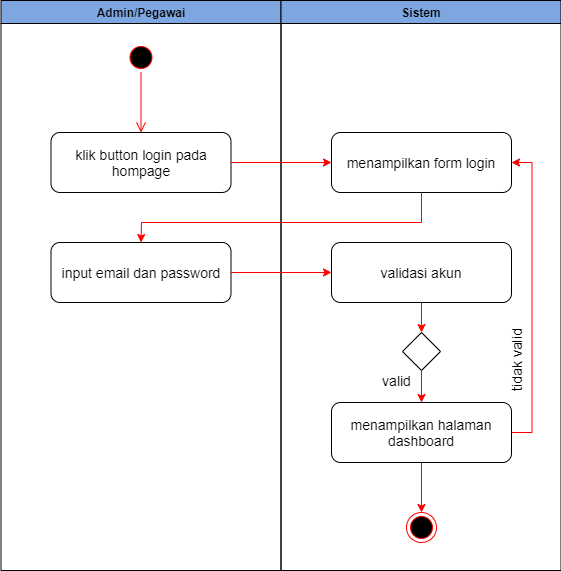

The diagram above was exported from draw.io. Its source (the exported page's mxGraphModel, read from the mxfile embedded in the PNG):
<mxGraphModel dx="1019" dy="555" grid="1" gridSize="10" guides="1" tooltips="1" connect="1" arrows="1" fold="1" page="1" pageScale="1" pageWidth="1169" pageHeight="826" background="none" math="0" shadow="0">
  <root>
    <mxCell id="0" />
    <mxCell id="1" parent="0" />
    <mxCell id="2" value="Admin/Pegawai" style="swimlane;whiteSpace=wrap;fillColor=#7EA6E0;" parent="1" vertex="1">
      <mxGeometry x="164.5" y="128" width="280" height="570" as="geometry" />
    </mxCell>
    <mxCell id="VgnTIWll5OsjxV99b_p4-41" value="" style="ellipse;html=1;shape=startState;fillColor=#000000;strokeColor=#ff0000;fontSize=14;startSize=26;" vertex="1" parent="2">
      <mxGeometry x="125" y="42" width="30" height="30" as="geometry" />
    </mxCell>
    <mxCell id="VgnTIWll5OsjxV99b_p4-42" value="" style="edgeStyle=orthogonalEdgeStyle;html=1;verticalAlign=bottom;endArrow=open;endSize=8;strokeColor=#ff0000;fontSize=14;" edge="1" source="VgnTIWll5OsjxV99b_p4-41" parent="2">
      <mxGeometry relative="1" as="geometry">
        <mxPoint x="140" y="132" as="targetPoint" />
      </mxGeometry>
    </mxCell>
    <mxCell id="VgnTIWll5OsjxV99b_p4-43" value="klik button login pada hompage" style="rounded=1;whiteSpace=wrap;html=1;fontSize=14;startSize=26;" vertex="1" parent="2">
      <mxGeometry x="50" y="132" width="180" height="60" as="geometry" />
    </mxCell>
    <mxCell id="VgnTIWll5OsjxV99b_p4-46" value="input email dan password" style="rounded=1;whiteSpace=wrap;html=1;fontSize=14;startSize=26;" vertex="1" parent="2">
      <mxGeometry x="50" y="242" width="180" height="60" as="geometry" />
    </mxCell>
    <mxCell id="3" value="Sistem" style="swimlane;whiteSpace=wrap;fillColor=#7EA6E0;" parent="1" vertex="1">
      <mxGeometry x="444.5" y="128" width="280" height="570" as="geometry" />
    </mxCell>
    <mxCell id="VgnTIWll5OsjxV99b_p4-45" value="menampilkan form login&lt;span style=&quot;color: rgba(0 , 0 , 0 , 0) ; font-family: monospace ; font-size: 0px&quot;&gt;%3CmxGraphModel%3E%3Croot%3E%3CmxCell%20id%3D%220%22%2F%3E%3CmxCell%20id%3D%221%22%20parent%3D%220%22%2F%3E%3CmxCell%20id%3D%222%22%20value%3D%22klik%20button%20login%20pada%20hompage%22%20style%3D%22rounded%3D1%3BwhiteSpace%3Dwrap%3Bhtml%3D1%3BfontSize%3D14%3BstartSize%3D26%3B%22%20vertex%3D%221%22%20parent%3D%221%22%3E%3CmxGeometry%20x%3D%22214.5%22%20y%3D%22260%22%20width%3D%22180%22%20height%3D%2260%22%20as%3D%22geometry%22%2F%3E%3C%2FmxCell%3E%3C%2Froot%3E%3C%2FmxGraphModel%3E&lt;/span&gt;" style="rounded=1;whiteSpace=wrap;html=1;fontSize=14;startSize=26;" vertex="1" parent="3">
      <mxGeometry x="50.5" y="132" width="180" height="60" as="geometry" />
    </mxCell>
    <mxCell id="VgnTIWll5OsjxV99b_p4-47" value="validasi akun" style="rounded=1;whiteSpace=wrap;html=1;fontSize=14;startSize=26;" vertex="1" parent="3">
      <mxGeometry x="50.5" y="242" width="180" height="60" as="geometry" />
    </mxCell>
    <mxCell id="VgnTIWll5OsjxV99b_p4-56" style="edgeStyle=orthogonalEdgeStyle;rounded=1;orthogonalLoop=1;jettySize=auto;html=1;fontSize=14;startSize=26;strokeColor=#FF0000;" edge="1" parent="3" source="VgnTIWll5OsjxV99b_p4-48" target="VgnTIWll5OsjxV99b_p4-50">
      <mxGeometry relative="1" as="geometry" />
    </mxCell>
    <mxCell id="VgnTIWll5OsjxV99b_p4-57" style="edgeStyle=orthogonalEdgeStyle;rounded=0;orthogonalLoop=1;jettySize=auto;html=1;entryX=1;entryY=0.5;entryDx=0;entryDy=0;fontSize=14;startSize=26;strokeColor=#FF0000;exitX=1;exitY=0.5;exitDx=0;exitDy=0;" edge="1" parent="3" source="VgnTIWll5OsjxV99b_p4-48" target="VgnTIWll5OsjxV99b_p4-45">
      <mxGeometry relative="1" as="geometry">
        <mxPoint x="265.5" y="502" as="sourcePoint" />
        <Array as="points">
          <mxPoint x="251" y="432" />
          <mxPoint x="251" y="162" />
        </Array>
      </mxGeometry>
    </mxCell>
    <mxCell id="VgnTIWll5OsjxV99b_p4-48" value="menampilkan halaman dashboard" style="rounded=1;whiteSpace=wrap;html=1;fontSize=14;startSize=26;" vertex="1" parent="3">
      <mxGeometry x="50.5" y="402" width="180" height="60" as="geometry" />
    </mxCell>
    <mxCell id="VgnTIWll5OsjxV99b_p4-49" value="" style="rhombus;whiteSpace=wrap;html=1;fontSize=14;startSize=26;" vertex="1" parent="3">
      <mxGeometry x="121.5" y="332" width="38" height="38" as="geometry" />
    </mxCell>
    <mxCell id="VgnTIWll5OsjxV99b_p4-50" value="" style="ellipse;html=1;shape=endState;fillColor=#000000;strokeColor=#ff0000;fontSize=14;startSize=26;" vertex="1" parent="3">
      <mxGeometry x="125.5" y="512" width="30" height="30" as="geometry" />
    </mxCell>
    <mxCell id="VgnTIWll5OsjxV99b_p4-54" value="" style="endArrow=classic;html=1;fontSize=14;startSize=26;exitX=0.5;exitY=1;exitDx=0;exitDy=0;strokeColor=#FF0000;entryX=0.5;entryY=0;entryDx=0;entryDy=0;" edge="1" parent="3" source="VgnTIWll5OsjxV99b_p4-47" target="VgnTIWll5OsjxV99b_p4-49">
      <mxGeometry width="50" height="50" relative="1" as="geometry">
        <mxPoint x="60.5" y="282" as="sourcePoint" />
        <mxPoint x="-40" y="282" as="targetPoint" />
      </mxGeometry>
    </mxCell>
    <mxCell id="VgnTIWll5OsjxV99b_p4-55" value="" style="endArrow=classic;html=1;fontSize=14;startSize=26;exitX=0.5;exitY=1;exitDx=0;exitDy=0;strokeColor=#FF0000;entryX=0.5;entryY=0;entryDx=0;entryDy=0;" edge="1" parent="3" source="VgnTIWll5OsjxV99b_p4-49" target="VgnTIWll5OsjxV99b_p4-48">
      <mxGeometry width="50" height="50" relative="1" as="geometry">
        <mxPoint x="150.5" y="312" as="sourcePoint" />
        <mxPoint x="150.5" y="342" as="targetPoint" />
      </mxGeometry>
    </mxCell>
    <mxCell id="VgnTIWll5OsjxV99b_p4-58" value="valid" style="text;html=1;align=center;verticalAlign=middle;resizable=0;points=[];autosize=1;strokeColor=none;fontSize=14;" vertex="1" parent="3">
      <mxGeometry x="95.5" y="370" width="40" height="20" as="geometry" />
    </mxCell>
    <mxCell id="VgnTIWll5OsjxV99b_p4-59" value="tidak valid" style="text;html=1;align=center;verticalAlign=middle;resizable=0;points=[];autosize=1;strokeColor=none;fontSize=14;rotation=270;" vertex="1" parent="3">
      <mxGeometry x="195.5" y="350" width="80" height="20" as="geometry" />
    </mxCell>
    <mxCell id="VgnTIWll5OsjxV99b_p4-51" value="" style="endArrow=classic;html=1;fontSize=14;startSize=26;exitX=1;exitY=0.5;exitDx=0;exitDy=0;strokeColor=#FF0000;entryX=0;entryY=0.5;entryDx=0;entryDy=0;" edge="1" parent="1" source="VgnTIWll5OsjxV99b_p4-43" target="VgnTIWll5OsjxV99b_p4-45">
      <mxGeometry width="50" height="50" relative="1" as="geometry">
        <mxPoint x="490" y="440" as="sourcePoint" />
        <mxPoint x="540" y="390" as="targetPoint" />
      </mxGeometry>
    </mxCell>
    <mxCell id="VgnTIWll5OsjxV99b_p4-53" value="" style="endArrow=classic;html=1;fontSize=14;startSize=26;exitX=1;exitY=0.5;exitDx=0;exitDy=0;strokeColor=#FF0000;entryX=0;entryY=0.5;entryDx=0;entryDy=0;" edge="1" parent="1" source="VgnTIWll5OsjxV99b_p4-46" target="VgnTIWll5OsjxV99b_p4-47">
      <mxGeometry width="50" height="50" relative="1" as="geometry">
        <mxPoint x="595" y="330" as="sourcePoint" />
        <mxPoint x="420" y="460" as="targetPoint" />
      </mxGeometry>
    </mxCell>
    <mxCell id="VgnTIWll5OsjxV99b_p4-52" value="" style="endArrow=classic;html=1;fontSize=14;startSize=26;exitX=0.5;exitY=1;exitDx=0;exitDy=0;strokeColor=#FF0000;entryX=0.5;entryY=0;entryDx=0;entryDy=0;rounded=0;" edge="1" parent="1" source="VgnTIWll5OsjxV99b_p4-45" target="VgnTIWll5OsjxV99b_p4-46">
      <mxGeometry width="50" height="50" relative="1" as="geometry">
        <mxPoint x="404.5" y="300" as="sourcePoint" />
        <mxPoint x="505" y="300" as="targetPoint" />
        <Array as="points">
          <mxPoint x="585" y="350" />
          <mxPoint x="305" y="350" />
        </Array>
      </mxGeometry>
    </mxCell>
  </root>
</mxGraphModel>